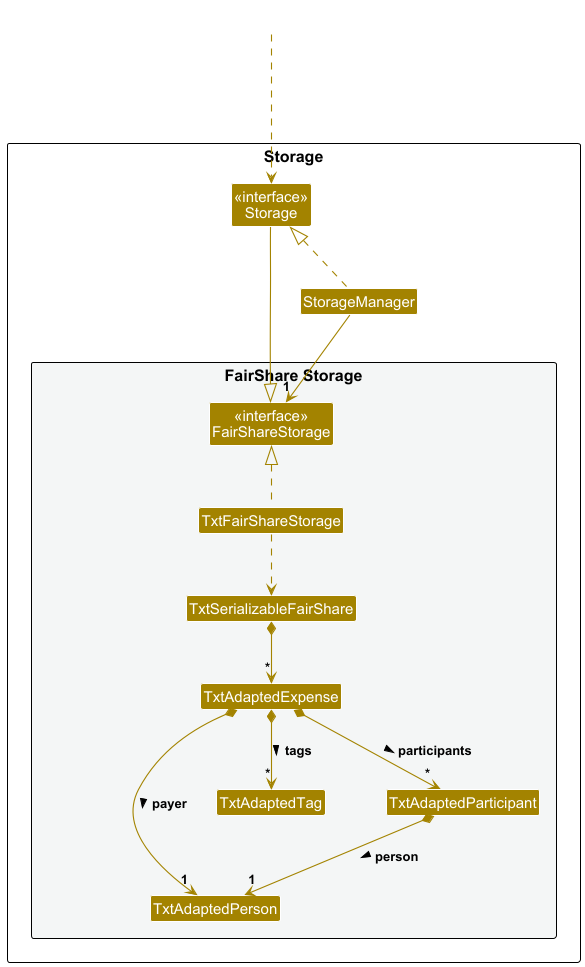

The diagram above was rendered by PlantUML. Its source (embedded in the PNG):
@startuml
!include style.puml
skinparam arrowThickness 1.1
skinparam arrowColor STORAGE_COLOR
skinparam classBackgroundColor STORAGE_COLOR
skinparam nodesep 60
skinparam ranksep 60

package Storage as StoragePackage {

    Class "<<interface>>\nStorage" as Storage
    Class StorageManager

    package "FairShare Storage" #F4F6F6 {
        Class "<<interface>>\nFairShareStorage" as FairShareStorage
        Class TxtFairShareStorage
        Class TxtSerializableFairShare
        Class TxtAdaptedExpense
        Class TxtAdaptedPerson
        Class TxtAdaptedTag
        Class TxtAdaptedParticipant
    }
}

Class HiddenOutside #FFFFFF
HiddenOutside -down..> Storage

StorageManager .up.|> Storage
Storage -right-|> FairShareStorage

StorageManager -down-> "1" FairShareStorage

TxtFairShareStorage .up.|> FairShareStorage

TxtFairShareStorage ..> TxtSerializableFairShare
TxtSerializableFairShare *-down-> "*" TxtAdaptedExpense
TxtAdaptedExpense *-down-> "1" TxtAdaptedPerson : payer >
TxtAdaptedExpense *-down-> "*" TxtAdaptedParticipant : participants >
TxtAdaptedExpense *-down-> "*" TxtAdaptedTag : tags >
TxtAdaptedParticipant *-down-> "1" TxtAdaptedPerson : person >

@enduml